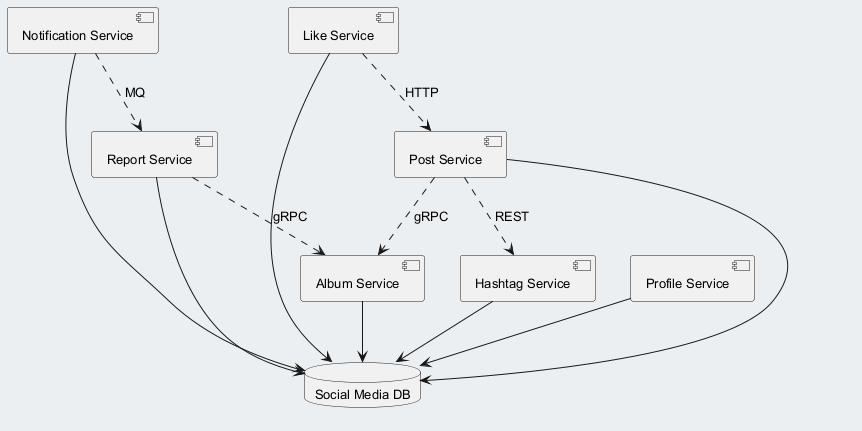

The diagram above was rendered by PlantUML. Its source (embedded in the PNG):
@startuml
skinparam backgroundColor #ECEFF1
skinparam classBackgroundColor #FFFFFF
skinparam classBorderColor #455A64
skinparam defaultFontSize 13
component "Notification Service" as C_NotificationService
component "Like Service" as C_LikeService
component "Post Service" as C_PostService
component "Report Service" as C_ReportService
component "Album Service" as C_AlbumService
component "Profile Service" as C_ProfileService
component "Hashtag Service" as C_HashtagService
database "Social Media DB" as DB_social_media
C_NotificationService --> DB_social_media
C_LikeService --> DB_social_media
C_PostService --> DB_social_media
C_ReportService --> DB_social_media
C_AlbumService --> DB_social_media
C_ProfileService --> DB_social_media
C_HashtagService --> DB_social_media
C_PostService ..> C_AlbumService : gRPC
C_PostService ..> C_HashtagService : REST
C_LikeService ..> C_PostService : HTTP
C_ReportService ..> C_AlbumService : gRPC
C_NotificationService ..> C_ReportService : MQ
@enduml